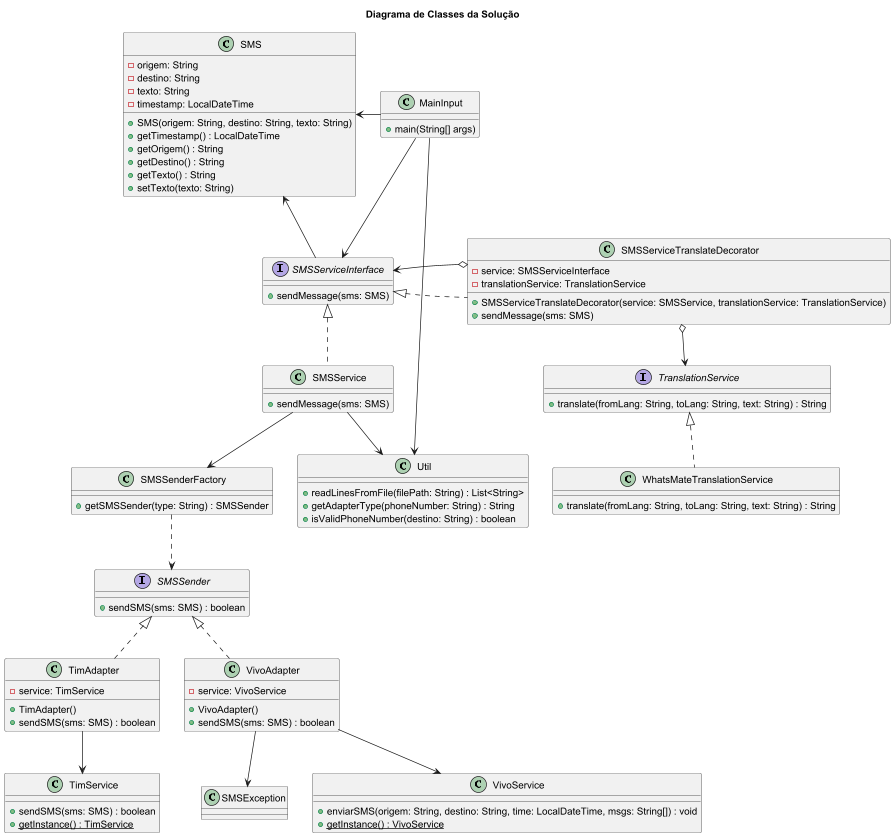

The diagram above was rendered by PlantUML. Its source (embedded in the PNG):
@startuml
title Diagrama de Classes da Solução

'===========================
' Classes do Pacote Principal
'===========================
class MainInput {
    + main(String[] args)
}

class Util {
    + readLinesFromFile(filePath: String) : List<String>
    + getAdapterType(phoneNumber: String) : String
    + isValidPhoneNumber(destino: String) : boolean
}

class SMS {
    - origem: String
    - destino: String
    - texto: String
    - timestamp: LocalDateTime
    + SMS(origem: String, destino: String, texto: String)
    + getTimestamp() : LocalDateTime
    + getOrigem() : String
    + getDestino() : String
    + getTexto() : String
    + setTexto(texto: String)
}

'===========================
' Classes de Serviço (api)
'===========================
class SMSService {
    + sendMessage(sms: SMS)
}

class TimService {
    + sendSMS(sms: SMS) : boolean
    {static} + getInstance() : TimService
}

class VivoService {
    + enviarSMS(origem: String, destino: String, time: LocalDateTime, msgs: String[]) : void
    {static} + getInstance() : VivoService
}

class SMSException

'===========================
' Pacote Adapter (api.adapter)
'===========================
interface SMSSender {
    + sendSMS(sms: SMS) : boolean
}

class TimAdapter {
    - service: TimService
    + TimAdapter()
    + sendSMS(sms: SMS) : boolean
}

class VivoAdapter {
    - service: VivoService
    + VivoAdapter()
    + sendSMS(sms: SMS) : boolean
}

class SMSSenderFactory {
    + getSMSSender(type: String) : SMSSender
}

'===========================
' Pacote Translation e Decorator (api.translation)
'===========================
interface TranslationService {
    + translate(fromLang: String, toLang: String, text: String) : String
}

class WhatsMateTranslationService {
    + translate(fromLang: String, toLang: String, text: String) : String
}

interface SMSServiceInterface {
    + sendMessage(sms: SMS)
}

class SMSServiceTranslateDecorator {
    - service: SMSServiceInterface
    - translationService: TranslationService
    + SMSServiceTranslateDecorator(service: SMSService, translationService: TranslationService)
    + sendMessage(sms: SMS)
}

'===========================
' Relacionamentos
'===========================

SMS <- MainInput
SMS <- SMSServiceInterface

MainInput --> SMSServiceInterface
MainInput -> Util

SMSService --> Util
SMSService --> SMSSenderFactory

SMSServiceInterface <|.. SMSService
SMSServiceInterface <|. SMSServiceTranslateDecorator
SMSServiceInterface <--o SMSServiceTranslateDecorator

SMSSenderFactory ..> SMSSender

SMSSender <|.. TimAdapter
SMSSender <|.. VivoAdapter

TimAdapter --> TimService
VivoAdapter --> VivoService
VivoAdapter --> SMSException

SMSServiceTranslateDecorator o--> TranslationService

TranslationService <|.. WhatsMateTranslationService
@enduml